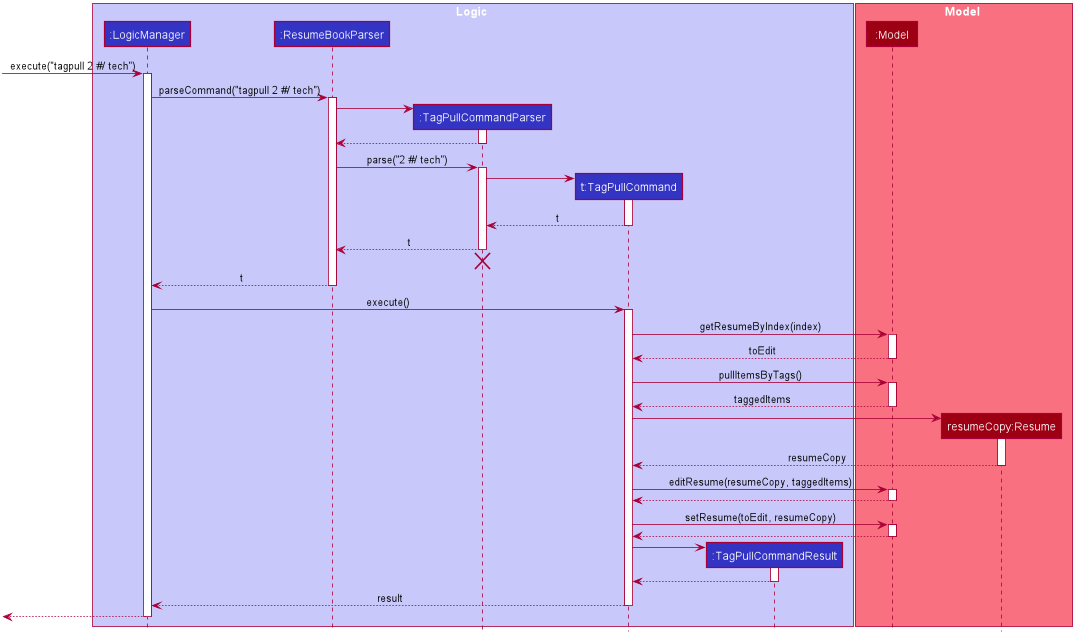

The diagram above was rendered by PlantUML. Its source (embedded in the PNG):
@startuml









skinparam BackgroundColor #DDDDDDD

skinparam Shadowing false

skinparam Class {
    FontColor #FFFFFF
    BorderThickness 1
    BorderColor #FFFFFF
    StereotypeFontColor #FFFFFF
    FontName Arial
}

skinparam Actor {
    BorderColor #000000
    Color #000000
    FontName Arial
}

skinparam Sequence {
    MessageAlign center
    BoxFontSize 15
    BoxPadding 0
    BoxFontColor #FFFFFF
    FontName Arial
}

skinparam Participant {
    FontColor #FFFFFFF
    Padding 20
}

skinparam MinClassWidth 50
skinparam ParticipantPadding 10
skinparam Shadowing false
skinparam DefaultTextAlignment center
skinparam packageStyle Rectangle

hide footbox
hide members
hide circle

box Logic #C8C8FA
participant ":LogicManager" as LogicManager #3333C4
participant ":ResumeBookParser" as ResumeBookParser #3333C4
participant ":TagPullCommandParser" as TagPullCommandParser #3333C4
participant "t:TagPullCommand" as TagPullCommand #3333C4
participant ":TagPullCommandResult" as TagPullCommandResult #3333C4
end box

box Model #F97181
participant ":Model" as Model #9D0012
participant "resumeCopy:Resume" as Resume #9D0012
end box

[-> LogicManager : execute("tagpull 2 #/ tech")
activate LogicManager

LogicManager -> ResumeBookParser : parseCommand("tagpull 2 #/ tech")
activate ResumeBookParser

create TagPullCommandParser
ResumeBookParser -> TagPullCommandParser
activate TagPullCommandParser

TagPullCommandParser --> ResumeBookParser
deactivate TagPullCommandParser

ResumeBookParser -> TagPullCommandParser : parse("2 #/ tech")
activate TagPullCommandParser

create TagPullCommand
TagPullCommandParser -> TagPullCommand
activate TagPullCommand

TagPullCommand --> TagPullCommandParser : t
deactivate TagPullCommand

TagPullCommandParser --> ResumeBookParser : t
deactivate TagPullCommandParser
TagPullCommandParser -[hidden]-> ResumeBookParser
destroy TagPullCommandParser

ResumeBookParser --> LogicManager : t
deactivate ResumeBookParser

LogicManager -> TagPullCommand : execute()
activate TagPullCommand

TagPullCommand -> Model : getResumeByIndex(index)
activate Model

Model ---> TagPullCommand : toEdit
deactivate Model

TagPullCommand -> Model : pullItemsByTags()
activate Model

Model ---> TagPullCommand : taggedItems
deactivate Model

create Resume
TagPullCommand -> Resume
activate Resume

Resume ---> TagPullCommand : resumeCopy
deactivate Resume

TagPullCommand -> Model : editResume(resumeCopy, taggedItems)
activate Model

Model ---> TagPullCommand
deactivate Model

TagPullCommand -> Model : setResume(toEdit, resumeCopy)
activate Model

Model ---> TagPullCommand
deactivate Model

create TagPullCommandResult
TagPullCommand -> TagPullCommandResult
activate TagPullCommandResult

TagPullCommandResult --> TagPullCommand
deactivate TagPullCommandResult

TagPullCommand --> LogicManager : result
deactivate TagPullCommand

[<--LogicManager
deactivate LogicManager
@enduml